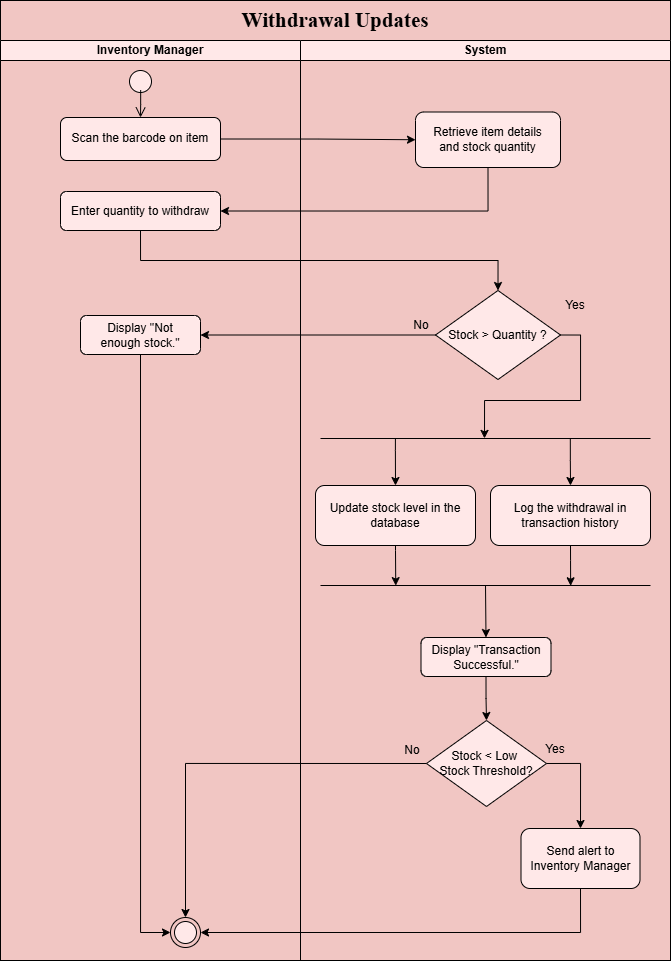

The diagram above was exported from draw.io. Its source (the exported page's mxGraphModel, read from the mxfile embedded in the PNG):
<mxGraphModel dx="761" dy="2674" grid="1" gridSize="10" guides="1" tooltips="1" connect="1" arrows="1" fold="1" page="1" pageScale="1" pageWidth="850" pageHeight="1100" math="0" shadow="0">
  <root>
    <mxCell id="0" />
    <mxCell id="1" parent="0" />
    <mxCell id="mDLXjPdKbCgoqiJ_-GS6-1" parent="1" style="rounded=0;whiteSpace=wrap;html=1;fillColor=#F1C6C3;strokeColor=#000000;spacing=5;spacingTop=5;spacingLeft=5;spacingBottom=5;spacingRight=5;" value="" vertex="1">
      <mxGeometry height="960" width="670" x="110" y="-1980" as="geometry" />
    </mxCell>
    <mxCell id="mDLXjPdKbCgoqiJ_-GS6-2" parent="1" style="swimlane;startSize=20;whiteSpace=wrap;html=1;fillColor=#FFE8E8;spacing=5;spacingTop=5;spacingLeft=5;spacingBottom=5;spacingRight=5;" value="Inventory Manager" vertex="1">
      <mxGeometry height="920" width="300" x="110" y="-1940" as="geometry" />
    </mxCell>
    <mxCell id="mDLXjPdKbCgoqiJ_-GS6-3" parent="mDLXjPdKbCgoqiJ_-GS6-2" style="ellipse;html=1;shape=startState;fillColor=#FFE8E8;strokeColor=#000000;spacing=5;spacingTop=5;spacingLeft=5;spacingBottom=5;spacingRight=5;" value="" vertex="1">
      <mxGeometry height="30" width="30" x="125" y="26" as="geometry" />
    </mxCell>
    <mxCell id="mDLXjPdKbCgoqiJ_-GS6-4" edge="1" parent="mDLXjPdKbCgoqiJ_-GS6-2" style="edgeStyle=orthogonalEdgeStyle;html=1;verticalAlign=bottom;endArrow=open;endSize=8;strokeColor=#000000;rounded=0;exitX=0.506;exitY=0.888;exitDx=0;exitDy=0;exitPerimeter=0;fillColor=#ffe6cc;entryX=0.5;entryY=0;entryDx=0;entryDy=0;spacing=5;spacingTop=5;spacingLeft=5;spacingBottom=5;spacingRight=5;" target="mDLXjPdKbCgoqiJ_-GS6-7" value="">
      <mxGeometry relative="1" as="geometry">
        <mxPoint x="140.18000000000006" y="49.63999999999987" as="sourcePoint" />
        <mxPoint x="140" y="77" as="targetPoint" />
      </mxGeometry>
    </mxCell>
    <mxCell id="mDLXjPdKbCgoqiJ_-GS6-7" parent="mDLXjPdKbCgoqiJ_-GS6-2" style="rounded=1;whiteSpace=wrap;html=1;fillColor=#FFE8E8;spacing=5;spacingTop=5;spacingLeft=5;spacingBottom=5;spacingRight=5;" value="Scan the barcode on item" vertex="1">
      <mxGeometry height="43" width="160" x="60" y="77" as="geometry" />
    </mxCell>
    <mxCell id="mDLXjPdKbCgoqiJ_-GS6-8" parent="mDLXjPdKbCgoqiJ_-GS6-2" style="ellipse;html=1;shape=endState;fillColor=#FFE8E8;strokeColor=#000000;spacing=5;spacingTop=5;spacingLeft=5;spacingBottom=5;spacingRight=5;" value="" vertex="1">
      <mxGeometry height="30" width="30" x="170" y="877" as="geometry" />
    </mxCell>
    <mxCell id="mDLXjPdKbCgoqiJ_-GS6-42" parent="mDLXjPdKbCgoqiJ_-GS6-2" style="rounded=1;whiteSpace=wrap;html=1;fillColor=#FFE8E8;spacing=5;spacingTop=5;spacingLeft=5;spacingBottom=5;spacingRight=5;" value="Enter quantity to withdraw" vertex="1">
      <mxGeometry height="39" width="160" x="60" y="151" as="geometry" />
    </mxCell>
    <mxCell id="JwQpzB3qLXclpYVyvjy5-1" parent="mDLXjPdKbCgoqiJ_-GS6-2" style="rounded=1;whiteSpace=wrap;html=1;fillColor=#FFE8E8;spacing=5;spacingTop=5;spacingLeft=5;spacingBottom=5;spacingRight=5;" value="Display &quot;Not enough stock.&quot;" vertex="1">
      <mxGeometry height="39" width="120" x="80" y="275" as="geometry" />
    </mxCell>
    <mxCell id="mDLXjPdKbCgoqiJ_-GS6-66" edge="1" parent="mDLXjPdKbCgoqiJ_-GS6-2" source="JwQpzB3qLXclpYVyvjy5-1" style="edgeStyle=orthogonalEdgeStyle;rounded=0;orthogonalLoop=1;jettySize=auto;html=1;exitX=0.5;exitY=1;exitDx=0;exitDy=0;entryX=0;entryY=0.5;entryDx=0;entryDy=0;spacing=5;spacingTop=5;spacingLeft=5;spacingBottom=5;spacingRight=5;" target="mDLXjPdKbCgoqiJ_-GS6-8">
      <mxGeometry relative="1" as="geometry">
        <mxPoint x="150" y="329" as="sourcePoint" />
        <mxPoint x="100" y="756" as="targetPoint" />
      </mxGeometry>
    </mxCell>
    <mxCell id="mDLXjPdKbCgoqiJ_-GS6-9" parent="1" style="swimlane;startSize=20;whiteSpace=wrap;html=1;fillColor=#FFE8E8;spacing=5;spacingTop=5;spacingLeft=5;spacingBottom=5;spacingRight=5;" value="System" vertex="1">
      <mxGeometry height="920" width="370" x="410" y="-1940" as="geometry" />
    </mxCell>
    <mxCell id="mDLXjPdKbCgoqiJ_-GS6-11" parent="mDLXjPdKbCgoqiJ_-GS6-9" style="rounded=1;whiteSpace=wrap;html=1;fillColor=#FFE8E8;spacing=5;spacingTop=5;spacingLeft=5;spacingBottom=5;spacingRight=5;" value="Retrieve item details and stock quantity" vertex="1">
      <mxGeometry height="55.5" width="145" x="115" y="71.5" as="geometry" />
    </mxCell>
    <mxCell id="mDLXjPdKbCgoqiJ_-GS6-14" parent="mDLXjPdKbCgoqiJ_-GS6-9" style="rhombus;whiteSpace=wrap;html=1;fillColor=#FFE8E8;spacing=5;spacingTop=5;spacingLeft=5;spacingBottom=5;spacingRight=5;" value="Stock &amp;gt; Quantity ?" vertex="1">
      <mxGeometry height="89" width="125" x="135" y="250" as="geometry" />
    </mxCell>
    <mxCell id="mDLXjPdKbCgoqiJ_-GS6-15" parent="mDLXjPdKbCgoqiJ_-GS6-9" style="rounded=1;whiteSpace=wrap;html=1;fillColor=#FFE8E8;spacing=5;spacingTop=5;spacingLeft=5;spacingBottom=5;spacingRight=5;" value="Update stock level in the database" vertex="1">
      <mxGeometry height="60" width="160" x="15" y="445" as="geometry" />
    </mxCell>
    <mxCell id="mDLXjPdKbCgoqiJ_-GS6-16" parent="mDLXjPdKbCgoqiJ_-GS6-9" style="rhombus;whiteSpace=wrap;html=1;fillColor=#FFE8E8;spacing=5;spacingTop=5;spacingLeft=5;spacingBottom=5;spacingRight=5;" value="Stock &amp;lt; Low&amp;nbsp;&lt;div&gt;Stock Threshold?&lt;/div&gt;" vertex="1">
      <mxGeometry height="86" width="120" x="126" y="680" as="geometry" />
    </mxCell>
    <mxCell id="mDLXjPdKbCgoqiJ_-GS6-17" parent="mDLXjPdKbCgoqiJ_-GS6-9" style="text;html=1;whiteSpace=wrap;strokeColor=none;fillColor=none;align=center;verticalAlign=middle;rounded=0;spacing=5;spacingTop=5;spacingLeft=5;spacingBottom=5;spacingRight=5;" value="No" vertex="1">
      <mxGeometry height="30" width="60" x="82" y="695" as="geometry" />
    </mxCell>
    <mxCell id="mDLXjPdKbCgoqiJ_-GS6-18" parent="mDLXjPdKbCgoqiJ_-GS6-9" style="text;html=1;whiteSpace=wrap;strokeColor=none;fillColor=none;align=center;verticalAlign=middle;rounded=0;spacing=5;spacingTop=5;spacingLeft=5;spacingBottom=5;spacingRight=5;" value="Yes" vertex="1">
      <mxGeometry height="30" width="60" x="225" y="694" as="geometry" />
    </mxCell>
    <mxCell id="mDLXjPdKbCgoqiJ_-GS6-45" parent="mDLXjPdKbCgoqiJ_-GS6-9" style="line;strokeWidth=1;fillColor=none;align=left;verticalAlign=middle;spacingTop=5;spacingLeft=5;spacingRight=5;rotatable=0;labelPosition=right;points=[];portConstraint=eastwest;strokeColor=inherit;spacing=5;spacingBottom=5;" value="" vertex="1">
      <mxGeometry height="8" width="330" x="20" y="394" as="geometry" />
    </mxCell>
    <mxCell id="mDLXjPdKbCgoqiJ_-GS6-46" parent="mDLXjPdKbCgoqiJ_-GS6-9" style="line;strokeWidth=1;fillColor=none;align=left;verticalAlign=middle;spacingTop=5;spacingLeft=5;spacingRight=5;rotatable=0;labelPosition=right;points=[];portConstraint=eastwest;strokeColor=inherit;spacing=5;spacingBottom=5;" value="" vertex="1">
      <mxGeometry height="8" width="330" x="20" y="541" as="geometry" />
    </mxCell>
    <mxCell id="mDLXjPdKbCgoqiJ_-GS6-50" edge="1" parent="mDLXjPdKbCgoqiJ_-GS6-9" source="mDLXjPdKbCgoqiJ_-GS6-45" style="edgeStyle=orthogonalEdgeStyle;rounded=0;orthogonalLoop=1;jettySize=auto;html=1;entryX=0.5;entryY=0;entryDx=0;entryDy=0;exitX=0.227;exitY=0.504;exitDx=0;exitDy=0;exitPerimeter=0;spacing=5;spacingTop=5;spacingLeft=5;spacingBottom=5;spacingRight=5;" target="mDLXjPdKbCgoqiJ_-GS6-15">
      <mxGeometry relative="1" as="geometry">
        <Array as="points">
          <mxPoint x="95" y="410" />
          <mxPoint x="95" y="410" />
        </Array>
        <mxPoint x="95" y="420" as="sourcePoint" />
        <mxPoint x="94.92" y="419" as="targetPoint" />
      </mxGeometry>
    </mxCell>
    <mxCell id="mDLXjPdKbCgoqiJ_-GS6-51" edge="1" parent="mDLXjPdKbCgoqiJ_-GS6-9" source="mDLXjPdKbCgoqiJ_-GS6-15" style="edgeStyle=orthogonalEdgeStyle;rounded=0;orthogonalLoop=1;jettySize=auto;html=1;entryX=0.228;entryY=0.512;entryDx=0;entryDy=0;exitX=0.5;exitY=1;exitDx=0;exitDy=0;entryPerimeter=0;spacing=5;spacingTop=5;spacingLeft=5;spacingBottom=5;spacingRight=5;" target="mDLXjPdKbCgoqiJ_-GS6-46">
      <mxGeometry relative="1" as="geometry">
        <Array as="points">
          <mxPoint x="95" y="510" />
          <mxPoint x="95" y="510" />
        </Array>
        <mxPoint x="95" y="480" as="sourcePoint" />
        <mxPoint x="94.89999999999998" y="500" as="targetPoint" />
      </mxGeometry>
    </mxCell>
    <mxCell id="mDLXjPdKbCgoqiJ_-GS6-28" parent="mDLXjPdKbCgoqiJ_-GS6-9" style="text;html=1;whiteSpace=wrap;strokeColor=none;fillColor=none;align=center;verticalAlign=middle;rounded=0;spacing=5;spacingTop=5;spacingLeft=5;spacingBottom=5;spacingRight=5;" value="Yes" vertex="1">
      <mxGeometry height="30" width="60" x="245" y="250" as="geometry" />
    </mxCell>
    <mxCell id="mDLXjPdKbCgoqiJ_-GS6-27" parent="mDLXjPdKbCgoqiJ_-GS6-9" style="text;html=1;whiteSpace=wrap;strokeColor=none;fillColor=none;align=center;verticalAlign=middle;rounded=0;spacing=5;spacingTop=5;spacingLeft=5;spacingBottom=5;spacingRight=5;" value="No" vertex="1">
      <mxGeometry height="30" width="60" x="91" y="270" as="geometry" />
    </mxCell>
    <mxCell id="JwQpzB3qLXclpYVyvjy5-2" edge="1" parent="mDLXjPdKbCgoqiJ_-GS6-9" source="mDLXjPdKbCgoqiJ_-GS6-14" style="edgeStyle=orthogonalEdgeStyle;rounded=0;orthogonalLoop=1;jettySize=auto;html=1;exitX=1;exitY=0.5;exitDx=0;exitDy=0;entryX=0.497;entryY=0.487;entryDx=0;entryDy=0;entryPerimeter=0;" target="mDLXjPdKbCgoqiJ_-GS6-45">
      <mxGeometry relative="1" as="geometry">
        <Array as="points">
          <mxPoint x="280" y="294" />
          <mxPoint x="280" y="360" />
          <mxPoint x="184" y="360" />
        </Array>
      </mxGeometry>
    </mxCell>
    <mxCell id="JwQpzB3qLXclpYVyvjy5-5" edge="1" parent="mDLXjPdKbCgoqiJ_-GS6-9" source="JwQpzB3qLXclpYVyvjy5-4" style="edgeStyle=orthogonalEdgeStyle;rounded=0;orthogonalLoop=1;jettySize=auto;html=1;exitX=0.5;exitY=1;exitDx=0;exitDy=0;entryX=0.5;entryY=0;entryDx=0;entryDy=0;" target="mDLXjPdKbCgoqiJ_-GS6-16">
      <mxGeometry relative="1" as="geometry" />
    </mxCell>
    <mxCell id="JwQpzB3qLXclpYVyvjy5-4" parent="mDLXjPdKbCgoqiJ_-GS6-9" style="rounded=1;whiteSpace=wrap;html=1;fillColor=#FFE8E8;spacing=5;spacingTop=5;spacingLeft=5;spacingBottom=5;spacingRight=5;" value="Display &quot;Transaction Successful.&quot;" vertex="1">
      <mxGeometry height="39" width="130" x="120.5" y="597" as="geometry" />
    </mxCell>
    <mxCell id="JwQpzB3qLXclpYVyvjy5-7" edge="1" parent="mDLXjPdKbCgoqiJ_-GS6-9" source="mDLXjPdKbCgoqiJ_-GS6-46" style="edgeStyle=orthogonalEdgeStyle;rounded=0;orthogonalLoop=1;jettySize=auto;html=1;entryX=0.5;entryY=0;entryDx=0;entryDy=0;exitX=0.5;exitY=0.493;exitDx=0;exitDy=0;spacing=5;spacingTop=5;spacingLeft=5;spacingBottom=5;spacingRight=5;exitPerimeter=0;" target="JwQpzB3qLXclpYVyvjy5-4">
      <mxGeometry relative="1" as="geometry">
        <Array as="points">
          <mxPoint x="186" y="545" />
        </Array>
        <mxPoint x="200" y="650" as="sourcePoint" />
        <mxPoint x="200" y="690" as="targetPoint" />
      </mxGeometry>
    </mxCell>
    <mxCell id="mDLXjPdKbCgoqiJ_-GS6-19" parent="1" style="text;html=1;whiteSpace=wrap;strokeColor=none;fillColor=none;align=center;verticalAlign=middle;rounded=0;spacing=5;spacingTop=5;spacingLeft=5;spacingBottom=5;spacingRight=5;" value="&lt;font face=&quot;Times New Roman&quot;&gt;&lt;span style=&quot;font-size: 21px;&quot;&gt;&lt;b&gt;Withdrawal Updates&lt;/b&gt;&lt;/span&gt;&lt;/font&gt;" vertex="1">
      <mxGeometry height="40" width="670" x="110" y="-1980" as="geometry" />
    </mxCell>
    <mxCell id="mDLXjPdKbCgoqiJ_-GS6-23" edge="1" parent="1" source="mDLXjPdKbCgoqiJ_-GS6-7" style="edgeStyle=orthogonalEdgeStyle;rounded=0;orthogonalLoop=1;jettySize=auto;html=1;entryX=0;entryY=0.5;entryDx=0;entryDy=0;exitX=1;exitY=0.5;exitDx=0;exitDy=0;spacing=5;spacingTop=5;spacingLeft=5;spacingBottom=5;spacingRight=5;" target="mDLXjPdKbCgoqiJ_-GS6-11">
      <mxGeometry relative="1" as="geometry">
        <mxPoint x="350" y="-1833" as="sourcePoint" />
      </mxGeometry>
    </mxCell>
    <mxCell id="mDLXjPdKbCgoqiJ_-GS6-33" parent="1" style="rounded=1;whiteSpace=wrap;html=1;fillColor=#FFE8E8;spacing=5;spacingTop=5;spacingLeft=5;spacingBottom=5;spacingRight=5;" value="Log the withdrawal in transaction history" vertex="1">
      <mxGeometry height="60" width="160" x="600" y="-1495" as="geometry" />
    </mxCell>
    <mxCell id="mDLXjPdKbCgoqiJ_-GS6-37" edge="1" parent="1" source="mDLXjPdKbCgoqiJ_-GS6-38" style="edgeStyle=orthogonalEdgeStyle;rounded=0;orthogonalLoop=1;jettySize=auto;html=1;exitX=0.5;exitY=1;exitDx=0;exitDy=0;entryX=1;entryY=0.5;entryDx=0;entryDy=0;spacing=5;spacingTop=5;spacingLeft=5;spacingBottom=5;spacingRight=5;" target="mDLXjPdKbCgoqiJ_-GS6-8">
      <mxGeometry relative="1" as="geometry">
        <mxPoint x="290" y="-1184" as="targetPoint" />
      </mxGeometry>
    </mxCell>
    <mxCell id="mDLXjPdKbCgoqiJ_-GS6-38" parent="1" style="rounded=1;whiteSpace=wrap;html=1;fillColor=#FFE8E8;spacing=5;spacingTop=5;spacingLeft=5;spacingBottom=5;spacingRight=5;" value="Send alert to Inventory Manager" vertex="1">
      <mxGeometry height="60" width="119" x="630.5" y="-1152" as="geometry" />
    </mxCell>
    <mxCell id="mDLXjPdKbCgoqiJ_-GS6-39" edge="1" parent="1" source="mDLXjPdKbCgoqiJ_-GS6-16" style="edgeStyle=orthogonalEdgeStyle;rounded=0;orthogonalLoop=1;jettySize=auto;html=1;exitX=1;exitY=0.5;exitDx=0;exitDy=0;entryX=0.5;entryY=0;entryDx=0;entryDy=0;spacing=5;spacingTop=5;spacingLeft=5;spacingBottom=5;spacingRight=5;" target="mDLXjPdKbCgoqiJ_-GS6-38">
      <mxGeometry relative="1" as="geometry" />
    </mxCell>
    <mxCell id="mDLXjPdKbCgoqiJ_-GS6-40" edge="1" parent="1" source="mDLXjPdKbCgoqiJ_-GS6-16" style="edgeStyle=orthogonalEdgeStyle;rounded=0;orthogonalLoop=1;jettySize=auto;html=1;exitX=0;exitY=0.5;exitDx=0;exitDy=0;entryX=0.5;entryY=0;entryDx=0;entryDy=0;spacing=5;spacingTop=5;spacingLeft=5;spacingBottom=5;spacingRight=5;" target="mDLXjPdKbCgoqiJ_-GS6-8">
      <mxGeometry relative="1" as="geometry">
        <mxPoint x="250" y="-1224" as="targetPoint" />
      </mxGeometry>
    </mxCell>
    <mxCell id="mDLXjPdKbCgoqiJ_-GS6-48" edge="1" parent="1" source="mDLXjPdKbCgoqiJ_-GS6-45" style="edgeStyle=orthogonalEdgeStyle;rounded=0;orthogonalLoop=1;jettySize=auto;html=1;exitX=0.757;exitY=0.535;exitDx=0;exitDy=0;entryX=0.5;entryY=0;entryDx=0;entryDy=0;exitPerimeter=0;spacing=5;spacingTop=5;spacingLeft=5;spacingBottom=5;spacingRight=5;" target="mDLXjPdKbCgoqiJ_-GS6-33">
      <mxGeometry relative="1" as="geometry">
        <Array as="points">
          <mxPoint x="680" y="-1520" />
          <mxPoint x="680" y="-1520" />
        </Array>
        <mxPoint x="580" y="-1550" as="sourcePoint" />
        <mxPoint x="904" y="-1461" as="targetPoint" />
      </mxGeometry>
    </mxCell>
    <mxCell id="mDLXjPdKbCgoqiJ_-GS6-10" edge="1" parent="1" source="mDLXjPdKbCgoqiJ_-GS6-11" style="edgeStyle=orthogonalEdgeStyle;rounded=0;orthogonalLoop=1;jettySize=auto;html=1;exitX=0.5;exitY=1;exitDx=0;exitDy=0;entryX=1;entryY=0.5;entryDx=0;entryDy=0;spacing=5;spacingTop=5;spacingLeft=5;spacingBottom=5;spacingRight=5;" target="mDLXjPdKbCgoqiJ_-GS6-42">
      <mxGeometry relative="1" as="geometry" />
    </mxCell>
    <mxCell id="mDLXjPdKbCgoqiJ_-GS6-55" edge="1" parent="1" source="mDLXjPdKbCgoqiJ_-GS6-42" style="edgeStyle=orthogonalEdgeStyle;rounded=0;orthogonalLoop=1;jettySize=auto;html=1;exitX=0.5;exitY=1;exitDx=0;exitDy=0;entryX=0.5;entryY=0;entryDx=0;entryDy=0;spacing=5;spacingTop=5;spacingLeft=5;spacingBottom=5;spacingRight=5;" target="mDLXjPdKbCgoqiJ_-GS6-14">
      <mxGeometry relative="1" as="geometry" />
    </mxCell>
    <mxCell id="mDLXjPdKbCgoqiJ_-GS6-52" edge="1" parent="1" source="mDLXjPdKbCgoqiJ_-GS6-33" style="edgeStyle=orthogonalEdgeStyle;rounded=0;orthogonalLoop=1;jettySize=auto;html=1;entryX=0.758;entryY=0.536;entryDx=0;entryDy=0;exitX=0.5;exitY=1;exitDx=0;exitDy=0;entryPerimeter=0;spacing=5;spacingTop=5;spacingLeft=5;spacingBottom=5;spacingRight=5;" target="mDLXjPdKbCgoqiJ_-GS6-46">
      <mxGeometry relative="1" as="geometry">
        <Array as="points">
          <mxPoint x="680" y="-1420" />
          <mxPoint x="680" y="-1420" />
        </Array>
        <mxPoint x="680" y="-1461" as="sourcePoint" />
        <mxPoint x="680" y="-1444" as="targetPoint" />
      </mxGeometry>
    </mxCell>
    <mxCell id="mDLXjPdKbCgoqiJ_-GS6-65" edge="1" parent="1" source="mDLXjPdKbCgoqiJ_-GS6-14" style="edgeStyle=orthogonalEdgeStyle;rounded=0;orthogonalLoop=1;jettySize=auto;html=1;exitX=0;exitY=0.5;exitDx=0;exitDy=0;entryX=1;entryY=0.5;entryDx=0;entryDy=0;spacing=5;spacingTop=5;spacingLeft=5;spacingBottom=5;spacingRight=5;" target="JwQpzB3qLXclpYVyvjy5-1">
      <mxGeometry relative="1" as="geometry">
        <mxPoint x="320" y="-1641" as="targetPoint" />
      </mxGeometry>
    </mxCell>
  </root>
</mxGraphModel>